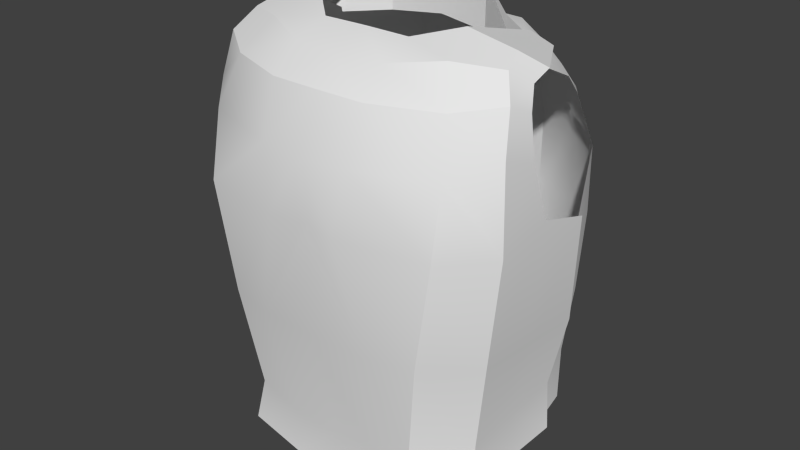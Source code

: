 # Source: breastplate.blend  (saved by Blender 2.79.0; exported with 4.5.12 LTS)
import bpy
from mathutils import Matrix  # noqa: F401  (used for matrix-valued properties, if any)

bpy.ops.wm.read_factory_settings(use_empty=True)
scene = bpy.context.scene
scene.name = 'Scene'

# ---- collections
col_collection_1 = bpy.data.collections.new('Collection 1'); scene.collection.children.link(col_collection_1)

# ---- materials (node trees are filled in below, after node groups)
mat_atlas = bpy.data.materials.new('atlas')
mat_atlas.alpha_threshold = 0.0
mat_atlas.use_transparent_shadow = False
mat_atlas.roughness = 0.5

# ---- node groups
ng_auto_smooth = bpy.data.node_groups.new('Auto Smooth', 'GeometryNodeTree')
_s = ng_auto_smooth.interface.new_socket(name='Geometry', in_out='OUTPUT', socket_type='NodeSocketGeometry')
_s = ng_auto_smooth.interface.new_socket(name='Geometry', in_out='INPUT', socket_type='NodeSocketGeometry')
_s = ng_auto_smooth.interface.new_socket(name='Angle', in_out='INPUT', socket_type='NodeSocketFloat')
_s.subtype = 'ANGLE'
_s.min_value = 0.0
_s.max_value = 3.142
ng_auto_smooth.is_modifier = True
_N = ng_auto_smooth.nodes; _L = ng_auto_smooth.links
n0 = _N.new('NodeGroupOutput'); n0.name = 'Group Output'; n0.location = (480, -100)
n1 = _N.new('NodeGroupInput'); n1.name = 'Group Input'; n1.location = (-420, -300)
n2 = _N.new('NodeGroupInput'); n2.name = 'Group Input.001'; n2.location = (-60, -100)
n3 = _N.new('GeometryNodeSetShadeSmooth'); n3.name = 'Set Shade Smooth'; n3.location = (120, -100)
n3.domain = 'EDGE'
n4 = _N.new('GeometryNodeSetShadeSmooth'); n4.name = 'Set Shade Smooth.001'; n4.location = (300, -100)
n5 = _N.new('GeometryNodeInputMeshEdgeAngle'); n5.name = 'Edge Angle'; n5.location = (-420, -220)
n6 = _N.new('GeometryNodeInputEdgeSmooth'); n6.name = 'Is Edge Smooth'; n6.location = (-60, -160)
n7 = _N.new('GeometryNodeInputShadeSmooth'); n7.name = 'Is Face Smooth'; n7.location = (-240, -340)
n8 = _N.new('FunctionNodeBooleanMath'); n8.name = 'Boolean Math'; n8.location = (-60, -220)
n9 = _N.new('FunctionNodeCompare'); n9.name = 'Compare'; n9.location = (-240, -180)
n9.operation = 'LESS_EQUAL'
_L.new(n5.outputs[0], n9.inputs[0])
_L.new(n4.outputs[0], n0.inputs[0])
_L.new(n1.outputs[1], n9.inputs[1])
_L.new(n9.outputs[0], n8.inputs[0])
_L.new(n7.outputs[0], n8.inputs[1])
_L.new(n2.outputs[0], n3.inputs[0])
_L.new(n6.outputs[0], n3.inputs[1])
_L.new(n3.outputs[0], n4.inputs[0])
_L.new(n8.outputs[0], n3.inputs[2])
n0.is_active_output = True

# ---- material node trees

# ---- world
world_world = bpy.data.worlds.new('World'); scene.world = world_world
world_world.color = (0.05088, 0.05088, 0.05088)
world_world.use_sun_shadow = False
world_world.sun_shadow_jitter_overblur = 0.0
world_world.cycles.sampling_method = 'NONE'
world_world.cycles.sample_map_resolution = 256

# ---- meshes
me_plane = bpy.data.meshes.new('Plane')
me_plane.from_pydata([(-0.5971, -0.0781, 8.697), (-0.6153, -0.2719, 7.067), (-0.2085, -0.2155, 8.702), (-0.3672, -0.07115, 8.738), (-0.4196, -0.4646, 7.032), (-0.227, -0.4694, 6.968), (-0.7318, -0.3088, 7.99), (-0.6963, -0.3336, 7.507), (-0.1619, -0.614, 8.007), (-0.2635, -0.5748, 7.507), (-0.5746, -0.534, 8.007), (-0.4904, -0.5192, 7.507), (-0.6589, 0.1871, 7.154), (-0.7755, 0.1601, 8.007), (-0.7399, 0.1871, 7.507), (-0.6302, -0.1798, 8.657), (-0.2139, -0.3783, 8.644), (-0.4338, -0.271, 8.672), (-0.534, 0.262, 8.617), (-0.4215, 0.2676, 8.654), (-0.6086, -0.2725, 6.839), (-0.4824, -0.4635, 6.804), (-0.224, -0.4683, 6.741), (-0.6754, 0.1826, 6.925), (-0.6581, 0.1471, 6.977), (-0.644, 0.1471, 7.206), (-0.7143, 0.1471, 7.538), (-0.7655, 0.1471, 7.999), (-0.7016, 0.3257, 8.231), (-0.3136, 0.5033, 6.996), (-0.3136, 0.5033, 7.257), (-0.3186, 0.5275, 7.591), (-0.3173, 0.567, 7.883), (-0.3166, 0.5704, 8.205), (-0.608, -0.09225, 8.685), (-0.238, 0.2217, 8.836), (-0.5988, 0.01981, 6.999), (-0.6557, 0.01981, 7.206), (-0.7143, 0.01981, 7.538), (-0.7427, 0.01981, 7.87), (-0.2584, 0.3384, 8.669), (-0.6636, -0.01607, 8.637), (-0.7181, -0.04738, 7.507), (-0.7537, -0.0744, 8.069), (-0.6371, -0.04241, 7.11), (-0.642, -0.04494, 6.882), (-0.6927, -0.1088, 8.603), (-0.6885, -0.005943, 8.633), (-0.4223, 0.1119, 8.605), (-0.238, 0.2217, 8.623), (-0.6975, -0.2593, 8.562), (-0.7225, -0.3088, 8.376), (-0.2136, -0.577, 8.292), (-0.2251, -0.4936, 8.529), (-0.521, -0.3871, 8.53), (-0.5729, -0.4775, 8.311), (-0.7416, -0.1548, 8.325), (-0.7176, -0.1513, 8.511), (-0.6218, 0.3406, 6.981), (-0.5229, 0.4188, 6.986), (-0.4891, 0.4278, 7.252), (-0.6308, 0.3298, 7.242), (-0.523, 0.4554, 7.566), (-0.6655, 0.3466, 7.556), (-0.5289, 0.4756, 7.897), (-0.6824, 0.364, 7.916), (-0.6578, 0.3824, 8.214), (-0.5216, 0.4711, 8.211), (-0.4137, 0.1244, 8.677), (-0.4774, 0.07571, 8.653), (-0.4233, 0.1083, 8.625), (-0.4072, 0.2588, 8.64), (-0.5412, 0.1551, 8.619), (-0.6195, 0.2447, 8.518), (-0.6309, 0.2984, 8.44), (-0.2937, 0.4774, 8.578), (-0.2789, 0.4188, 8.642), (-0.6046, 0.3289, 8.451), (-0.5716, 0.2666, 8.551), (-0.4431, 0.3389, 8.597), (-0.4758, 0.3996, 8.505), (0.5971, -0.0781, 8.697), (0.6153, -0.2719, 7.067), (0.2085, -0.2155, 8.702), (0.3672, -0.07115, 8.738), (0.4196, -0.4646, 7.032), (0.227, -0.4694, 6.968), (0.7318, -0.3088, 7.99), (0.6963, -0.3336, 7.507), (0.1619, -0.614, 8.007), (0.2635, -0.5748, 7.507), (0.5746, -0.534, 8.007), (0.4904, -0.5192, 7.507), (0.6589, 0.1871, 7.154), (0.7755, 0.1601, 8.007), (0.7399, 0.1871, 7.507), (0.6302, -0.1798, 8.657), (0.2139, -0.3783, 8.644), (0.4338, -0.271, 8.672), (0.534, 0.262, 8.617), (0.4215, 0.2676, 8.654), (0.6086, -0.2725, 6.839), (0.4824, -0.4635, 6.804), (0.224, -0.4683, 6.741), (0.6754, 0.1826, 6.925), (0.6581, 0.1471, 6.977), (0.644, 0.1471, 7.206), (0.7143, 0.1471, 7.538), (0.7655, 0.1471, 7.999), (0.7016, 0.3257, 8.231), (0.3136, 0.5033, 6.996), (0.3136, 0.5033, 7.257), (0.3186, 0.5275, 7.591), (0.3173, 0.567, 7.883), (0.3166, 0.5704, 8.205), (0.608, -0.09225, 8.685), (0.238, 0.2217, 8.836), (0.5988, 0.01981, 6.999), (0.6557, 0.01981, 7.206), (0.7143, 0.01981, 7.538), (0.7427, 0.01981, 7.87), (0.2584, 0.3384, 8.669), (0.6636, -0.01607, 8.637), (0.7181, -0.04738, 7.507), (0.7537, -0.0744, 8.069), (0.6371, -0.04241, 7.11), (0.642, -0.04494, 6.882), (0.6927, -0.1088, 8.603), (0.6885, -0.005943, 8.633), (0.4223, 0.1119, 8.605), (0.238, 0.2217, 8.623), (4.776e-10, -0.2155, 8.704), (4.776e-10, -0.4511, 6.924), (4.776e-10, -0.5768, 8.007), (4.776e-10, -0.5832, 7.507), (4.776e-10, -0.3824, 8.631), (4.776e-10, -0.4692, 6.697), (4.776e-10, 0.5069, 6.996), (4.776e-10, 0.5587, 8.202), (4.776e-10, 0.5834, 7.877), (4.776e-10, 0.5118, 7.589), (4.776e-10, 0.5069, 7.257), (4.776e-10, 0.2486, 8.861), (4.776e-10, 0.3245, 8.687), (4.776e-10, 0.2486, 8.645), (0.6975, -0.2593, 8.562), (0.7225, -0.3088, 8.376), (0.2136, -0.577, 8.292), (0.2251, -0.4936, 8.529), (0.521, -0.3871, 8.53), (0.5729, -0.4775, 8.311), (0.7416, -0.1548, 8.325), (0.7176, -0.1513, 8.511), (4.776e-10, -0.5996, 8.287), (4.776e-10, -0.4962, 8.529), (0.6218, 0.3406, 6.981), (0.5229, 0.4188, 6.986), (0.4891, 0.4278, 7.252), (0.6308, 0.3298, 7.242), (0.523, 0.4554, 7.566), (0.6655, 0.3466, 7.556), (0.5289, 0.4756, 7.897), (0.6824, 0.364, 7.916), (0.6578, 0.3824, 8.214), (0.5216, 0.4711, 8.211), (0.4137, 0.1244, 8.677), (0.4774, 0.07571, 8.653), (0.4233, 0.1083, 8.625), (0.4072, 0.2588, 8.64), (0.5412, 0.1551, 8.619), (0.6195, 0.2447, 8.518), (0.6309, 0.2984, 8.44), (0.2937, 0.4774, 8.578), (0.2789, 0.4188, 8.642), (4.776e-10, 0.4085, 8.655), (4.776e-10, 0.4653, 8.589), (0.6046, 0.3289, 8.451), (0.5716, 0.2666, 8.551), (0.4431, 0.3389, 8.597), (0.4758, 0.3996, 8.505)], [], [(11, 7, 1, 4), (9, 11, 4, 5), (8, 10, 11, 9), (16, 17, 54, 53), (52, 55, 10, 8), (134, 9, 5, 132), (6, 51, 56, 43), (17, 15, 50, 54), (10, 6, 7, 11), (42, 43, 13, 14), (44, 42, 14, 12), (3, 0, 15, 17), (133, 8, 9, 134), (2, 3, 17, 16), (0, 3, 19, 18), (5, 4, 21, 22), (44, 12, 23, 45), (4, 1, 20, 21), (131, 2, 16, 135), (138, 33, 75, 175), (29, 59, 60, 30), (30, 60, 62, 31), (31, 62, 64, 32), (32, 64, 67, 33), (139, 32, 33, 138), (72, 41, 34, 69), (140, 31, 32, 139), (65, 27, 28, 66), (141, 30, 31, 140), (63, 26, 27, 65), (137, 29, 30, 141), (174, 76, 40, 143), (33, 67, 80, 75), (78, 73, 41, 72), (35, 68, 70, 48, 49), (143, 40, 35, 142), (27, 26, 38, 39), (26, 25, 37, 38), (25, 24, 36, 37), (76, 79, 71, 40), (61, 25, 26, 63), (1, 44, 45, 20), (1, 7, 42, 44), (7, 6, 43, 42), (153, 52, 8, 133), (55, 51, 6, 10), (15, 0, 47, 46), (0, 18, 47), (40, 71, 68, 35), (142, 35, 49, 144), (52, 153, 154, 53), (66, 77, 80, 67), (55, 52, 53, 54), (51, 55, 54, 50), (50, 57, 56, 51), (135, 16, 53, 154), (50, 15, 46, 57), (68, 69, 70), (65, 66, 67, 64), (63, 65, 64, 62), (61, 63, 62, 60), (58, 61, 60, 59), (78, 72, 71, 79), (72, 69, 68, 71), (58, 24, 25, 61), (76, 174, 175, 75), (78, 79, 80, 77), (77, 74, 73, 78), (79, 76, 75, 80), (66, 28, 74, 77), (132, 5, 22, 136), (92, 85, 82, 88), (90, 86, 85, 92), (89, 90, 92, 91), (97, 148, 149, 98), (147, 89, 91, 150), (134, 132, 86, 90), (87, 124, 151, 146), (98, 149, 145, 96), (91, 92, 88, 87), (123, 95, 94, 124), (125, 93, 95, 123), (84, 98, 96, 81), (133, 134, 90, 89), (83, 97, 98, 84), (81, 99, 100, 84), (86, 103, 102, 85), (125, 126, 104, 93), (85, 102, 101, 82), (131, 135, 97, 83), (138, 175, 172, 114), (110, 111, 157, 156), (111, 112, 159, 157), (112, 113, 161, 159), (113, 114, 164, 161), (139, 138, 114, 113), (169, 166, 115, 122), (140, 139, 113, 112), (162, 163, 109, 108), (141, 140, 112, 111), (160, 162, 108, 107), (137, 141, 111, 110), (174, 143, 121, 173), (114, 172, 179, 164), (177, 169, 122, 170), (116, 130, 129, 167, 165), (143, 142, 116, 121), (108, 120, 119, 107), (107, 119, 118, 106), (106, 118, 117, 105), (173, 121, 168, 178), (158, 160, 107, 106), (82, 101, 126, 125), (82, 125, 123, 88), (88, 123, 124, 87), (153, 133, 89, 147), (150, 91, 87, 146), (96, 127, 128, 81), (81, 128, 99), (121, 116, 165, 168), (142, 144, 130, 116), (147, 148, 154, 153), (163, 164, 179, 176), (150, 149, 148, 147), (146, 145, 149, 150), (145, 146, 151, 152), (135, 154, 148, 97), (145, 152, 127, 96), (165, 167, 166), (162, 161, 164, 163), (160, 159, 161, 162), (158, 157, 159, 160), (155, 156, 157, 158), (177, 178, 168, 169), (169, 168, 165, 166), (155, 158, 106, 105), (173, 172, 175, 174), (177, 176, 179, 178), (176, 177, 170, 171), (178, 179, 172, 173), (163, 176, 171, 109), (132, 136, 103, 86)])
me_plane.polygons.foreach_set('use_smooth', [True] * 142)
_uv = me_plane.uv_layers.new(name='UVMap')
_uv.uv.foreach_set('vector', [0.8125, 0.9095, 0.8125, 0.9095, 0.8125, 0.9095, 0.8125, 0.9095, 0.8125, 0.9095, 0.8125, 0.9095, 0.8125, 0.9095, 0.8125, 0.9095, 0.8125, 0.9095, 0.8125, 0.9095, 0.8125, 0.9095, 0.8125, 0.9095, 0.8125, 0.9095, 0.8125, 0.9095, 0.8125, 0.9095, 0.8125, 0.9095, 0.8125, 0.9095, 0.8125, 0.9095, 0.8125, 0.9095, 0.8125, 0.9095, 0.8125, 0.9095, 0.8125, 0.9095, 0.8125, 0.9095, 0.8125, 0.9095, 0.8125, 0.9095, 0.8125, 0.9095, 0.8125, 0.9095, 0.8125, 0.9095, 0.8125, 0.9095, 0.8125, 0.9095, 0.8125, 0.9095, 0.8125, 0.9095, 0.8125, 0.9095, 0.8125, 0.9095, 0.8125, 0.9095, 0.8125, 0.9095, 0.8125, 0.9095, 0.8125, 0.9095, 0.8125, 0.9095, 0.8125, 0.9095, 0.8125, 0.9095, 0.8125, 0.9095, 0.8125, 0.9095, 0.8125, 0.9095, 0.8125, 0.9095, 0.8125, 0.9095, 0.8125, 0.9095, 0.8125, 0.9095, 0.8125, 0.9095, 0.8125, 0.9095, 0.8125, 0.9095, 0.8125, 0.9095, 0.8125, 0.9095, 0.8125, 0.9095, 0.8125, 0.9095, 0.8125, 0.9095, 0.8125, 0.9095, 0.8125, 0.9095, 0.8125, 0.9095, 0.8125, 0.9095, 0.8125, 0.9095, 0.8125, 0.9095, 0.8125, 0.9095, 0.8125, 0.9095, 0.8125, 0.9095, 0.8125, 0.9095, 0.8125, 0.9095, 0.8125, 0.9095, 0.8125, 0.9095, 0.8125, 0.9095, 0.8125, 0.9095, 0.8125, 0.9095, 0.8125, 0.9095, 0.8125, 0.9095, 0.8125, 0.9095, 0.8125, 0.9095, 0.8125, 0.9095, 0.8125, 0.9095, 0.8125, 0.9095, 0.8125, 0.9095, 0.8125, 0.9095, 0.8125, 0.9095, 0.8125, 0.9095, 0.8125, 0.9095, 0.8125, 0.9095, 0.8125, 0.9095, 0.8125, 0.9095, 0.8125, 0.9095, 0.8125, 0.9095, 0.8125, 0.9095, 0.8125, 0.9095, 0.8125, 0.9095, 0.8125, 0.9095, 0.8125, 0.9095, 0.8125, 0.9095, 0.8125, 0.9095, 0.8125, 0.9095, 0.8125, 0.9095, 0.8125, 0.9095, 0.8125, 0.9095, 0.8125, 0.9095, 0.8125, 0.9095, 0.8125, 0.9095, 0.8125, 0.9095, 0.8125, 0.9095, 0.8125, 0.9095, 0.8125, 0.9095, 0.8125, 0.9095, 0.8125, 0.9095, 0.8125, 0.9095, 0.8125, 0.9095, 0.8125, 0.9095, 0.8125, 0.9095, 0.8125, 0.9095, 0.8125, 0.9095, 0.8125, 0.9095, 0.8125, 0.9095, 0.8125, 0.9095, 0.8125, 0.9095, 0.8125, 0.9095, 0.8125, 0.9095, 0.8125, 0.9095, 0.8125, 0.9095, 0.8125, 0.9095, 0.8125, 0.9095, 0.8125, 0.9095, 0.8125, 0.9095, 0.8125, 0.9095, 0.8125, 0.9095, 0.8125, 0.9095, 0.8125, 0.9095, 0.8125, 0.9095, 0.8125, 0.9095, 0.8125, 0.9095, 0.8125, 0.9095, 0.8125, 0.9095, 0.8125, 0.9095, 0.8125, 0.9095, 0.8125, 0.9095, 0.8125, 0.9095, 0.8125, 0.9095, 0.8125, 0.9095, 0.8125, 0.9095, 0.8125, 0.9095, 0.8125, 0.9095, 0.8125, 0.9095, 0.8125, 0.9095, 0.8125, 0.9095, 0.8125, 0.9095, 0.8125, 0.9095, 0.8125, 0.9095, 0.8125, 0.9095, 0.8125, 0.9095, 0.8125, 0.9095, 0.8125, 0.9095, 0.8125, 0.9095, 0.8125, 0.9095, 0.8125, 0.9095, 0.8125, 0.9095, 0.8125, 0.9095, 0.8125, 0.9095, 0.8125, 0.9095, 0.8125, 0.9095, 0.8125, 0.9095, 0.8125, 0.9095, 0.8125, 0.9095, 0.8125, 0.9095, 0.8125, 0.9095, 0.8125, 0.9095, 0.8125, 0.9095, 0.8125, 0.9095, 0.8125, 0.9095, 0.8125, 0.9095, 0.8125, 0.9095, 0.8125, 0.9095, 0.8125, 0.9095, 0.8125, 0.9095, 0.8125, 0.9095, 0.8125, 0.9095, 0.8125, 0.9095, 0.8125, 0.9095, 0.8125, 0.9095, 0.8125, 0.9095, 0.8125, 0.9095, 0.8125, 0.9095, 0.8125, 0.9095, 0.8125, 0.9095, 0.8125, 0.9095, 0.8125, 0.9095, 0.8125, 0.9095, 0.8125, 0.9095, 0.8125, 0.9095, 0.8125, 0.9095, 0.8125, 0.9095, 0.8125, 0.9095, 0.8125, 0.9095, 0.8125, 0.9095, 0.8125, 0.9095, 0.8125, 0.9095, 0.8125, 0.9095, 0.8125, 0.9095, 0.8125, 0.9095, 0.8125, 0.9095, 0.8125, 0.9095, 0.8125, 0.9095, 0.8125, 0.9095, 0.8125, 0.9095, 0.8125, 0.9095, 0.8125, 0.9095, 0.8125, 0.9095, 0.8125, 0.9095, 0.8125, 0.9095, 0.8125, 0.9095, 0.8125, 0.9095, 0.8125, 0.9095, 0.8125, 0.9095, 0.8125, 0.9095, 0.8125, 0.9095, 0.8125, 0.9095, 0.8125, 0.9095, 0.8125, 0.9095, 0.8125, 0.9095, 0.8125, 0.9095, 0.8125, 0.9095, 0.8125, 0.9095, 0.8125, 0.9095, 0.8125, 0.9095, 0.8125, 0.9095, 0.8125, 0.9095, 0.8125, 0.9095, 0.8125, 0.9095, 0.8125, 0.9095, 0.8125, 0.9095, 0.8125, 0.9095, 0.8125, 0.9095, 0.8125, 0.9095, 0.8125, 0.9095, 0.8125, 0.9095, 0.8125, 0.9095, 0.8125, 0.9095, 0.8125, 0.9095, 0.8125, 0.9095, 0.8125, 0.9095, 0.8125, 0.9095, 0.8125, 0.9095, 0.8125, 0.9095, 0.8125, 0.9095, 0.8125, 0.9095, 0.8125, 0.9095, 0.8125, 0.9095, 0.8125, 0.9095, 0.8125, 0.9095, 0.8125, 0.9095, 0.8125, 0.9095, 0.8125, 0.9095, 0.8125, 0.9095, 0.8125, 0.9095, 0.8125, 0.9095, 0.8125, 0.9095, 0.8125, 0.9095, 0.8125, 0.9095, 0.8125, 0.9095, 0.8125, 0.9095, 0.8125, 0.9095, 0.8125, 0.9095, 0.8125, 0.9095, 0.8125, 0.9095, 0.8125, 0.9095, 0.8125, 0.9095, 0.8125, 0.9095, 0.8125, 0.9095, 0.8125, 0.9095, 0.8125, 0.9095, 0.8125, 0.9095, 0.8125, 0.9095, 0.8125, 0.9095, 0.8125, 0.9095, 0.8125, 0.9095, 0.8125, 0.9095, 0.8125, 0.9095, 0.8125, 0.9095, 0.8125, 0.9095, 0.8125, 0.9095, 0.8125, 0.9095, 0.8125, 0.9095, 0.8125, 0.9095, 0.8125, 0.9095, 0.8125, 0.9095, 0.8125, 0.9095, 0.8125, 0.9095, 0.8125, 0.9095, 0.8125, 0.9095, 0.8125, 0.9095, 0.8125, 0.9095, 0.8125, 0.9095, 0.8125, 0.9095, 0.8125, 0.9095, 0.8125, 0.9095, 0.8125, 0.9095, 0.8125, 0.9095, 0.8125, 0.9095, 0.8125, 0.9095, 0.8125, 0.9095, 0.8125, 0.9095, 0.8125, 0.9095, 0.8125, 0.9095, 0.8125, 0.9095, 0.8125, 0.9095, 0.8125, 0.9095, 0.8125, 0.9095, 0.8125, 0.9095, 0.8125, 0.9095, 0.8125, 0.9095, 0.8125, 0.9095, 0.8125, 0.9095, 0.8125, 0.9095, 0.8125, 0.9095, 0.8125, 0.9095, 0.8125, 0.9095, 0.8125, 0.9095, 0.8125, 0.9095, 0.8125, 0.9095, 0.8125, 0.9095, 0.8125, 0.9095, 0.8125, 0.9095, 0.8125, 0.9095, 0.8125, 0.9095, 0.8125, 0.9095, 0.8125, 0.9095, 0.8125, 0.9095, 0.8125, 0.9095, 0.8125, 0.9095, 0.8125, 0.9095, 0.8125, 0.9095, 0.8125, 0.9095, 0.8125, 0.9095, 0.8125, 0.9095, 0.8125, 0.9095, 0.8125, 0.9095, 0.8125, 0.9095, 0.8125, 0.9095, 0.8125, 0.9095, 0.8125, 0.9095, 0.8125, 0.9095, 0.8125, 0.9095, 0.8125, 0.9095, 0.8125, 0.9095, 0.8125, 0.9095, 0.8125, 0.9095, 0.8125, 0.9095, 0.8125, 0.9095, 0.8125, 0.9095, 0.8125, 0.9095, 0.8125, 0.9095, 0.8125, 0.9095, 0.8125, 0.9095, 0.8125, 0.9095, 0.8125, 0.9095, 0.8125, 0.9095, 0.8125, 0.9095, 0.8125, 0.9095, 0.8125, 0.9095, 0.8125, 0.9095, 0.8125, 0.9095, 0.8125, 0.9095, 0.8125, 0.9095, 0.8125, 0.9095, 0.8125, 0.9095, 0.8125, 0.9095, 0.8125, 0.9095, 0.8125, 0.9095, 0.8125, 0.9095, 0.8125, 0.9095, 0.8125, 0.9095, 0.8125, 0.9095, 0.8125, 0.9095, 0.8125, 0.9095, 0.8125, 0.9095, 0.8125, 0.9095, 0.8125, 0.9095, 0.8125, 0.9095, 0.8125, 0.9095, 0.8125, 0.9095, 0.8125, 0.9095, 0.8125, 0.9095, 0.8125, 0.9095, 0.8125, 0.9095, 0.8125, 0.9095, 0.8125, 0.9095, 0.8125, 0.9095, 0.8125, 0.9095, 0.8125, 0.9095, 0.8125, 0.9095, 0.8125, 0.9095, 0.8125, 0.9095, 0.8125, 0.9095, 0.8125, 0.9095, 0.8125, 0.9095, 0.8125, 0.9095, 0.8125, 0.9095, 0.8125, 0.9095, 0.8125, 0.9095, 0.8125, 0.9095, 0.8125, 0.9095, 0.8125, 0.9095, 0.8125, 0.9095, 0.8125, 0.9095, 0.8125, 0.9095, 0.8125, 0.9095, 0.8125, 0.9095, 0.8125, 0.9095, 0.8125, 0.9095, 0.8125, 0.9095, 0.8125, 0.9095, 0.8125, 0.9095, 0.8125, 0.9095, 0.8125, 0.9095, 0.8125, 0.9095, 0.8125, 0.9095, 0.8125, 0.9095, 0.8125, 0.9095, 0.8125, 0.9095, 0.8125, 0.9095, 0.8125, 0.9095, 0.8125, 0.9095, 0.8125, 0.9095, 0.8125, 0.9095, 0.8125, 0.9095, 0.8125, 0.9095, 0.8125, 0.9095, 0.8125, 0.9095, 0.8125, 0.9095, 0.8125, 0.9095, 0.8125, 0.9095, 0.8125, 0.9095, 0.8125, 0.9095, 0.8125, 0.9095, 0.8125, 0.9095, 0.8125, 0.9095, 0.8125, 0.9095, 0.8125, 0.9095, 0.8125, 0.9095, 0.8125, 0.9095, 0.8125, 0.9095, 0.8125, 0.9095, 0.8125, 0.9095, 0.8125, 0.9095, 0.8125, 0.9095, 0.8125, 0.9095, 0.8125, 0.9095, 0.8125, 0.9095, 0.8125, 0.9095, 0.8125, 0.9095, 0.8125, 0.9095, 0.8125, 0.9095, 0.8125, 0.9095, 0.8125, 0.9095, 0.8125, 0.9095, 0.8125, 0.9095, 0.8125, 0.9095, 0.8125, 0.9095, 0.8125, 0.9095, 0.8125, 0.9095, 0.8125, 0.9095, 0.8125, 0.9095, 0.8125, 0.9095, 0.8125, 0.9095, 0.8125, 0.9095, 0.8125, 0.9095, 0.8125, 0.9095, 0.8125, 0.9095, 0.8125, 0.9095, 0.8125, 0.9095, 0.8125, 0.9095, 0.8125, 0.9095, 0.8125, 0.9095, 0.8125, 0.9095, 0.8125, 0.9095, 0.8125, 0.9095, 0.8125, 0.9095, 0.8125, 0.9095, 0.8125, 0.9095, 0.8125, 0.9095, 0.8125, 0.9095, 0.8125, 0.9095, 0.8125, 0.9095, 0.8125, 0.9095, 0.8125, 0.9095, 0.8125, 0.9095, 0.8125, 0.9095, 0.8125, 0.9095, 0.8125, 0.9095, 0.8125, 0.9095, 0.8125, 0.9095, 0.8125, 0.9095, 0.8125, 0.9095, 0.8125, 0.9095, 0.8125, 0.9095, 0.8125, 0.9095, 0.8125, 0.9095, 0.8125, 0.9095, 0.8125, 0.9095, 0.8125, 0.9095, 0.8125, 0.9095, 0.8125, 0.9095, 0.8125, 0.9095, 0.8125, 0.9095, 0.8125, 0.9095, 0.8125, 0.9095, 0.8125, 0.9095, 0.8125, 0.9095, 0.8125, 0.9095, 0.8125, 0.9095, 0.8125, 0.9095, 0.8125, 0.9095, 0.8125, 0.9095, 0.8125, 0.9095, 0.8125, 0.9095, 0.8125, 0.9095, 0.8125, 0.9095, 0.8125, 0.9095, 0.8125, 0.9095, 0.8125, 0.9095, 0.8125, 0.9095, 0.8125, 0.9095, 0.8125, 0.9095, 0.8125, 0.9095, 0.8125, 0.9095, 0.8125, 0.9095, 0.8125, 0.9095, 0.8125, 0.9095, 0.8125, 0.9095, 0.8125, 0.9095, 0.8125, 0.9095, 0.8125, 0.9095, 0.8125, 0.9095, 0.8125, 0.9095, 0.8125, 0.9095, 0.8125, 0.9095, 0.8125, 0.9095, 0.8125, 0.9095, 0.8125, 0.9095, 0.8125, 0.9095, 0.8125, 0.9095, 0.8125, 0.9095, 0.8125, 0.9095, 0.8125, 0.9095, 0.8125, 0.9095, 0.8125, 0.9095, 0.8125, 0.9095, 0.8125, 0.9095, 0.8125, 0.9095, 0.8125, 0.9095, 0.8125, 0.9095, 0.8125, 0.9095, 0.8125, 0.9095, 0.8125, 0.9095, 0.8125, 0.9095, 0.8125, 0.9095, 0.8125, 0.9095, 0.8125, 0.9095, 0.8125, 0.9095, 0.8125, 0.9095, 0.8125, 0.9095, 0.8125, 0.9095, 0.8125, 0.9095])
me_plane.materials.append(mat_atlas)
me_plane.use_remesh_preserve_volume = False
me_plane.use_remesh_preserve_attributes = False
me_plane.use_mirror_x = True
me_plane.update()
arm_armature_002 = bpy.data.armatures.new('Armature.002')  # bones are not reproduced

# ---- objects
ob_armature_002 = bpy.data.objects.new('Armature.002', arm_armature_002)
ob_breastplate = bpy.data.objects.new('Breastplate', me_plane)

# ---- transforms, parenting, visibility, modifiers, constraints
ob_armature_002.location = (0.0, 0.0, 0.0)
ob_armature_002.scale = (6.138, 6.138, 6.138)
ob_armature_002.show_in_front = True
ob_armature_002.lineart.crease_threshold = 0.0
ob_breastplate.parent = ob_armature_002
ob_breastplate.matrix_parent_inverse = Matrix(((0.1629, 0.0, 0.0, 0.0), (0.0, 0.1629, 0.0, 0.0), (0.0, 0.0, 0.1629, 0.0), (0.0, 0.0, 0.0, 1.0)))
ob_breastplate.location = (0.0, 0.0, 0.0)
ob_breastplate.lineart.crease_threshold = 0.0
ob_breastplate.use_mesh_mirror_x = True
_vg = ob_breastplate.vertex_groups.new(name='Spine')
for _i, _w in zip([0, 1, 2, 3, 4, 5, 6, 7, 8, 9, 10, 11, 12, 13, 14, 15, 16, 17, 18, 19, 20, 21, 22, 23, 24, 25, 26, 27, 28, 29, 30, 31, 32, 33, 34, 35, 36, 37, 38, 39, 40, 41, 42, 43, 44, 45, 46, 47, 48, 49, 50, 51, 52, 53, 54, 55, 56, 57, 58, 59, 60, 61, 62, 63, 64, 65, 66, 67, 68, 69, 70, 71, 72, 73, 74, 75, 76, 77, 78, 79, 80, 81, 82, 83, 84, 85, 86, 87, 88, 89, 90, 91, 92, 93, 94, 95, 96, 97, 98, 99, 100, 101, 102, 103, 104, 105, 106, 107, 108, 109, 110, 111, 112, 113, 114, 115, 116, 117, 118, 119, 120, 121, 122, 123, 124, 125, 126, 127, 128, 129, 130, 131, 132, 133, 134, 135, 136, 137, 138, 139, 140, 141, 142, 143, 144, 145, 146, 147, 148, 149, 150, 151, 152, 153, 154, 155, 156, 157, 158, 159, 160, 161, 162, 163, 164, 165, 166, 167, 168, 169, 170, 171, 172, 173, 174, 175, 176, 177, 178, 179], [1.0, 1.0, 1.0, 1.0, 1.0, 1.0, 1.0, 1.0, 1.0, 1.0, 1.0, 1.0, 1.0, 1.0, 1.0, 1.0, 1.0, 1.0, 1.0, 1.0, 1.0, 1.0, 1.0, 1.0, 1.0, 1.0, 1.0, 1.0, 1.0, 1.0, 1.0, 1.0, 1.0, 1.0, 1.0, 1.0, 1.0, 1.0, 1.0, 1.0, 1.0, 1.0, 1.0, 1.0, 1.0, 1.0, 1.0, 1.0, 1.0, 1.0, 1.0, 1.0, 1.0, 1.0, 1.0, 1.0, 1.0, 1.0, 1.0, 1.0, 1.0, 1.0, 1.0, 1.0, 1.0, 1.0, 1.0, 1.0, 1.0, 1.0, 1.0, 1.0, 1.0, 1.0, 1.0, 1.0, 1.0, 1.0, 1.0, 1.0, 1.0, 1.0, 1.0, 1.0, 1.0, 1.0, 1.0, 1.0, 1.0, 1.0, 1.0, 1.0, 1.0, 1.0, 1.0, 1.0, 1.0, 1.0, 1.0, 1.0, 1.0, 1.0, 1.0, 1.0, 1.0, 1.0, 1.0, 1.0, 1.0, 1.0, 1.0, 1.0, 1.0, 1.0, 1.0, 1.0, 1.0, 1.0, 1.0, 1.0, 1.0, 1.0, 1.0, 1.0, 1.0, 1.0, 1.0, 1.0, 1.0, 1.0, 1.0, 1.0, 1.0, 1.0, 1.0, 1.0, 1.0, 1.0, 1.0, 1.0, 1.0, 1.0, 1.0, 1.0, 1.0, 1.0, 1.0, 1.0, 1.0, 1.0, 1.0, 1.0, 1.0, 1.0, 1.0, 1.0, 1.0, 1.0, 1.0, 1.0, 1.0, 1.0, 1.0, 1.0, 1.0, 1.0, 1.0, 1.0, 1.0, 1.0, 1.0, 1.0, 1.0, 1.0, 1.0, 1.0, 1.0, 1.0, 1.0, 1.0]): _vg.add([_i], _w, 'REPLACE')
_m = ob_breastplate.modifiers.new('Armature', 'ARMATURE')
_m.object = ob_armature_002
_m = ob_breastplate.modifiers.new('Auto Smooth', 'NODES')
_m.node_group = ng_auto_smooth
_gi = [s.identifier for s in ng_auto_smooth.interface.items_tree if s.item_type == 'SOCKET' and s.in_out == 'INPUT']
_m[_gi[1]] = 0.4014  # Angle

# ---- collection membership
col_collection_1.objects.link(ob_armature_002)
col_collection_1.objects.link(ob_breastplate)

# ---- scene / render settings (as saved in the file)
scene.frame_start = 1; scene.frame_end = 25; scene.frame_set(16)
scene.render.engine = 'BLENDER_EEVEE_NEXT'
scene.render.resolution_percentage = 50
scene.render.dither_intensity = 0.0
scene.render.bake_margin = 64
scene.cycles.use_denoising = False
scene.cycles.samples = 10
scene.cycles.sampling_pattern = 'TABULATED_SOBOL'
scene.cycles.light_sampling_threshold = 0.0
scene.cycles.use_adaptive_sampling = False
scene.cycles.use_light_tree = False
scene.cycles.blur_glossy = 0.0
scene.cycles.pixel_filter_type = 'GAUSSIAN'
scene.cycles.sample_clamp_indirect = 0.0
scene.view_settings.view_transform = 'Standard'
bpy.context.view_layer.update()

# ---- added for rendering (the .blend has no active camera and no usable light): camera, sun
cam_auto = bpy.data.cameras.new('AutoCamera')
cam_auto.lens = 50.0
cam_auto.sensor_width = 36.0
cam_auto.clip_end = 1000.0
ob_auto_camera = bpy.data.objects.new('AutoCamera', cam_auto)
scene.collection.objects.link(ob_auto_camera)
ob_auto_camera.location = (2.7011, -3.25665, 9.94006)
ob_auto_camera.rotation_euler = (1.09748, -7.21219e-08, 0.694738)
scene.camera = ob_auto_camera
light_auto_sun = bpy.data.lights.new('AutoSun', 'SUN')
light_auto_sun.energy = 3.0
light_auto_sun.angle = 0.0523599
ob_auto_sun = bpy.data.objects.new('AutoSun', light_auto_sun)
scene.collection.objects.link(ob_auto_sun)
ob_auto_sun.rotation_euler = (0.872665, 0.174533, 0.523599)
bpy.context.view_layer.update()
